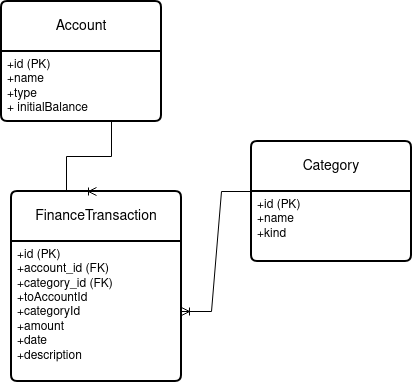

The diagram above was exported from draw.io. Its source (the exported page's mxGraphModel, read from the mxfile embedded in the PNG):
<mxGraphModel dx="639" dy="815" grid="1" gridSize="10" guides="1" tooltips="1" connect="1" arrows="1" fold="1" page="1" pageScale="1" pageWidth="827" pageHeight="1169" math="0" shadow="0">
  <root>
    <mxCell id="WIyWlLk6GJQsqaUBKTNV-0" />
    <mxCell id="WIyWlLk6GJQsqaUBKTNV-1" parent="WIyWlLk6GJQsqaUBKTNV-0" />
    <mxCell id="T7oEjwf4a4PTykDcUdr2-21" parent="WIyWlLk6GJQsqaUBKTNV-1" style="swimlane;childLayout=stackLayout;horizontal=1;startSize=50;horizontalStack=0;rounded=1;fontSize=14;fontStyle=0;strokeWidth=2;resizeParent=0;resizeLast=1;shadow=0;dashed=0;align=center;arcSize=4;whiteSpace=wrap;html=1;" value="Account" vertex="1">
      <mxGeometry height="120" width="160" x="200" y="150" as="geometry" />
    </mxCell>
    <mxCell id="T7oEjwf4a4PTykDcUdr2-22" parent="T7oEjwf4a4PTykDcUdr2-21" style="align=left;strokeColor=none;fillColor=none;spacingLeft=4;spacingRight=4;fontSize=12;verticalAlign=top;resizable=0;rotatable=0;part=1;html=1;whiteSpace=wrap;" value="+id (PK)&lt;br&gt;+name&amp;nbsp;&lt;br&gt;&lt;div&gt;+type&amp;nbsp;&lt;/div&gt;&lt;div&gt;+ initialBalance&lt;/div&gt;" vertex="1">
      <mxGeometry height="70" width="160" y="50" as="geometry" />
    </mxCell>
    <mxCell id="T7oEjwf4a4PTykDcUdr2-23" parent="WIyWlLk6GJQsqaUBKTNV-1" style="swimlane;childLayout=stackLayout;horizontal=1;startSize=50;horizontalStack=0;rounded=1;fontSize=14;fontStyle=0;strokeWidth=2;resizeParent=0;resizeLast=1;shadow=0;dashed=0;align=center;arcSize=4;whiteSpace=wrap;html=1;" value="Category" vertex="1">
      <mxGeometry height="120" width="160" x="450" y="290" as="geometry" />
    </mxCell>
    <mxCell id="T7oEjwf4a4PTykDcUdr2-24" parent="T7oEjwf4a4PTykDcUdr2-23" style="align=left;strokeColor=none;fillColor=none;spacingLeft=4;spacingRight=4;fontSize=12;verticalAlign=top;resizable=0;rotatable=0;part=1;html=1;whiteSpace=wrap;" value="+id (PK)&lt;div&gt;+name&amp;nbsp;&lt;/div&gt;+kind&amp;nbsp;" vertex="1">
      <mxGeometry height="70" width="160" y="50" as="geometry" />
    </mxCell>
    <mxCell id="T7oEjwf4a4PTykDcUdr2-25" parent="WIyWlLk6GJQsqaUBKTNV-1" style="swimlane;childLayout=stackLayout;horizontal=1;startSize=50;horizontalStack=0;rounded=1;fontSize=14;fontStyle=0;strokeWidth=2;resizeParent=0;resizeLast=1;shadow=0;dashed=0;align=center;arcSize=4;whiteSpace=wrap;html=1;" value="FinanceTransaction" vertex="1">
      <mxGeometry height="190" width="170" x="210" y="340" as="geometry" />
    </mxCell>
    <mxCell id="T7oEjwf4a4PTykDcUdr2-26" parent="T7oEjwf4a4PTykDcUdr2-25" style="align=left;strokeColor=none;fillColor=none;spacingLeft=4;spacingRight=4;fontSize=12;verticalAlign=top;resizable=0;rotatable=0;part=1;html=1;whiteSpace=wrap;" value="&lt;div&gt;+id (PK)&lt;/div&gt;&lt;div&gt;+account_id (FK)&lt;/div&gt;&lt;div&gt;+category_id (FK)&lt;/div&gt;&lt;div&gt;+toAccountId&lt;/div&gt;&lt;div&gt;+categoryId&lt;/div&gt;&lt;div&gt;+amount&amp;nbsp;&lt;/div&gt;&lt;div&gt;+date&amp;nbsp;&lt;/div&gt;+description&amp;nbsp;" vertex="1">
      <mxGeometry height="140" width="170" y="50" as="geometry" />
    </mxCell>
    <mxCell id="T7oEjwf4a4PTykDcUdr2-36" edge="1" parent="T7oEjwf4a4PTykDcUdr2-25" source="T7oEjwf4a4PTykDcUdr2-25" style="edgeStyle=orthogonalEdgeStyle;rounded=0;orthogonalLoop=1;jettySize=auto;html=1;entryX=0.5;entryY=1;entryDx=0;entryDy=0;" target="T7oEjwf4a4PTykDcUdr2-26">
      <mxGeometry relative="1" as="geometry" />
    </mxCell>
    <mxCell id="T7oEjwf4a4PTykDcUdr2-30" edge="1" parent="WIyWlLk6GJQsqaUBKTNV-1" source="T7oEjwf4a4PTykDcUdr2-22" style="edgeStyle=entityRelationEdgeStyle;fontSize=12;html=1;endArrow=ERoneToMany;rounded=0;exitX=0.5;exitY=1;exitDx=0;exitDy=0;entryX=0.5;entryY=0;entryDx=0;entryDy=0;" target="T7oEjwf4a4PTykDcUdr2-25" value="">
      <mxGeometry height="100" relative="1" width="100" as="geometry">
        <mxPoint x="360" y="420" as="sourcePoint" />
        <mxPoint x="380" y="320" as="targetPoint" />
      </mxGeometry>
    </mxCell>
    <mxCell id="T7oEjwf4a4PTykDcUdr2-31" edge="1" parent="WIyWlLk6GJQsqaUBKTNV-1" source="T7oEjwf4a4PTykDcUdr2-24" style="edgeStyle=entityRelationEdgeStyle;fontSize=12;html=1;endArrow=ERoneToMany;rounded=0;exitX=0;exitY=0;exitDx=0;exitDy=0;" target="T7oEjwf4a4PTykDcUdr2-26" value="">
      <mxGeometry height="100" relative="1" width="100" as="geometry">
        <mxPoint x="360" y="420" as="sourcePoint" />
        <mxPoint x="440" y="230" as="targetPoint" />
      </mxGeometry>
    </mxCell>
  </root>
</mxGraphModel>